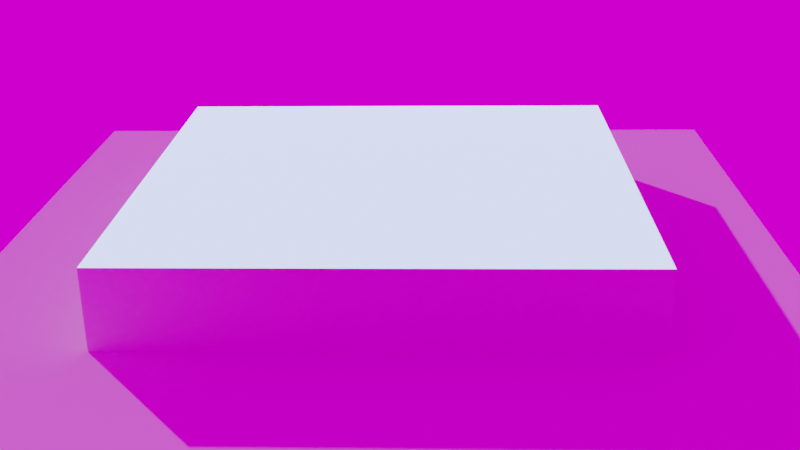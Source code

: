# Source: test-2.blend  (saved by Blender 2.82.7; exported with 4.5.12 LTS)
import bpy
from mathutils import Matrix  # noqa: F401  (used for matrix-valued properties, if any)

bpy.ops.wm.read_factory_settings(use_empty=True)
scene = bpy.context.scene
scene.name = 'Scene'

# ---- collections
col_collection = bpy.data.collections.new('Collection'); scene.collection.children.link(col_collection)

# ---- images (referenced by path relative to the original .blend; pixels are not part of the script)
import os
ASSET_DIR = os.environ.get("B2B_ASSET_DIR", "")  # directory of the original .blend (textures are referenced by path, not embedded)
HERE = os.path.dirname(os.path.abspath(__file__))  # packed textures are extracted next to this script under _unpacked/

def load_image(name, relpath, width, height, colorspace="sRGB"):
    """Load a texture the original file referenced (path relative to the .blend, or extracted next to this script)."""
    p = next((c for c in (os.path.join(HERE, relpath), os.path.join(ASSET_DIR, relpath)) if relpath and os.path.exists(c)), "")
    if p:
        img = bpy.data.images.load(p, check_existing=True)
        img.name = name
    else:  # same state as the original file: an image datablock whose file is absent (Cycles renders it pink)
        img = bpy.data.images.new(name, width, height)
        img.source = "FILE"
        img.filepath = "//" + (relpath or name)
    img.colorspace_settings.name = colorspace
    return img
img_water_inland_png = load_image('water-inland.png', 'water-inland.png', 1024, 1024, 'sRGB')
img_dem_png = load_image('dem.png', 'dem.png', 1024, 1024, 'Non-Color')
img_s2_png = load_image('s2.png', 's2.png', 1024, 1024, 'sRGB')
img_water_ocean_png = load_image('water-ocean.png', 'water-ocean.png', 1024, 1024, 'Non-Color')
img_kloppenheim_02_4k_hdr = load_image('kloppenheim_02_4k.hdr', 'hdri/kloppenheim_02_4k.hdr', 1024, 1024, 'Linear Rec.709')

# ---- materials (node trees are filled in below, after node groups)
mat_material_001 = bpy.data.materials.new('Material.001')
mat_material_001.displacement_method = 'BOTH'
mat_material_002 = bpy.data.materials.new('Material.002')

# ---- material node trees
mat_material_001.use_nodes = True; mat_material_001.node_tree.nodes.clear()
_N = mat_material_001.node_tree.nodes; _L = mat_material_001.node_tree.links
n0 = _N.new('ShaderNodeAddShader'); n0.name = 'Add Shader'; n0.location = (861, 395)
n1 = _N.new('ShaderNodeOutputMaterial'); n1.name = 'Material Output'; n1.location = (1163, -5)
n2 = _N.new('ShaderNodeTexImage'); n2.name = 'Image Texture.002'; n2.location = (-390, 699)
n2.image = img_water_inland_png
n3 = _N.new('ShaderNodeMapRange'); n3.name = 'Map Range'; n3.location = (-70, 696)
n3.inputs[4].default_value = 10.0
n4 = _N.new('ShaderNodeEmission'); n4.name = 'Emission'; n4.location = (159, 686)
n4.inputs[0].default_value = (0.3448, 0.5444, 1.0, 1.0)
n5 = _N.new('ShaderNodeTexImage'); n5.name = 'Image Texture'; n5.location = (-541, -256)
n5.image = img_dem_png
n6 = _N.new('ShaderNodeTexImage'); n6.name = 'Image Texture.001'; n6.location = (-750, 386)
n6.image = img_s2_png
n7 = _N.new('ShaderNodeHueSaturation'); n7.name = 'Hue Saturation Value'; n7.location = (-405, 372)
n7.inputs[1].default_value = 0.8
n7.inputs[2].default_value = 0.2
n8 = _N.new('ShaderNodeBsdfPrincipled'); n8.name = 'Principled BSDF'; n8.location = (379, 399)
n8.width = 277
n8.distribution = 'GGX'
n8.subsurface_method = 'BURLEY'
n8.inputs[1].default_value = 0.08949
n8.inputs[3].default_value = 1.45
n8.inputs[13].default_value = 0.1479
n8.inputs[27].default_value = (0.0, 0.0, 0.0, 1.0)
n8.inputs[28].default_value = 1.0
n9 = _N.new('ShaderNodeTexImage'); n9.name = 'Image Texture.003'; n9.location = (-733, 120)
n9.image = img_water_ocean_png
n10 = _N.new('ShaderNodeBump'); n10.name = 'Bump'; n10.location = (-1, -156)
n10.inputs[1].default_value = 1.0
n10.inputs[2].default_value = 1.0
n11 = _N.new('ShaderNodeMix'); n11.name = 'Mix'; n11.location = (315, -462)
n11.data_type = 'RGBA'
n12 = _N.new('ShaderNodeTexNoise'); n12.name = 'Noise Texture'; n12.location = (-163, -549)
n12.inputs[2].default_value = 25.0
n12.inputs[3].default_value = 1.0
n13 = _N.new('ShaderNodeValToRGB'); n13.name = 'ColorRamp'; n13.location = (55, -482)
n13.width = 248
while len(n13.color_ramp.elements) > 1: n13.color_ramp.elements.remove(n13.color_ramp.elements[-1])
n13.color_ramp.elements[0].position = 0.0; n13.color_ramp.elements[0].color = (0.02302, 0.01471, 0.005706, 1.0)
_e = n13.color_ramp.elements.new(1.0); _e.color = (0.4006, 0.2209, 0.1482, 1.0)
n14 = _N.new('ShaderNodeMix'); n14.name = 'Mix.001'; n14.location = (107, -582)
n14.data_type = 'RGBA'
n14.blend_type = 'ADD'
n14.inputs[0].default_value = 0.1
_L.new(n8.outputs[0], n0.inputs[1])
_L.new(n0.outputs[0], n1.inputs[0])
_L.new(n10.outputs[0], n8.inputs[5])
_L.new(n6.outputs[0], n7.inputs[4])
_L.new(n4.outputs[0], n0.inputs[0])
_L.new(n2.outputs[0], n3.inputs[0])
_L.new(n3.outputs[0], n4.inputs[1])
_L.new(n13.outputs[0], n11.inputs[7])
_L.new(n12.outputs[0], n13.inputs[0])
_L.new(n12.outputs[0], n14.inputs[7])
_L.new(n7.outputs[0], n8.inputs[0])
_L.new(n9.outputs[0], n8.inputs[2])
_L.new(n5.outputs[0], n10.inputs[3])
n1.is_active_output = True
mat_material_002.use_nodes = True; mat_material_002.node_tree.nodes.clear()
_N = mat_material_002.node_tree.nodes; _L = mat_material_002.node_tree.links
n0 = _N.new('ShaderNodeOutputMaterial'); n0.name = 'Material Output'; n0.location = (300, 300)
n1 = _N.new('ShaderNodeBsdfPrincipled'); n1.name = 'Principled BSDF'; n1.location = (10, 300)
n1.distribution = 'GGX'
n1.subsurface_method = 'BURLEY'
n1.inputs[3].default_value = 1.45
n1.inputs[27].default_value = (0.0, 0.0, 0.0, 1.0)
n1.inputs[28].default_value = 1.0
_L.new(n1.outputs[0], n0.inputs[0])
n0.is_active_output = True

# ---- world
world_world = bpy.data.worlds.new('World'); scene.world = world_world
world_world.use_nodes = True; world_world.node_tree.nodes.clear()
_N = world_world.node_tree.nodes; _L = world_world.node_tree.links
n0 = _N.new('ShaderNodeOutputWorld'); n0.name = 'World Output'; n0.location = (300, 300)
n1 = _N.new('ShaderNodeBackground'); n1.name = 'Background'; n1.location = (-131, 264)
n2 = _N.new('ShaderNodeTexImage'); n2.name = 'Image Texture'; n2.location = (-406, 252)
n2.image = img_kloppenheim_02_4k_hdr
n2.projection = 'SPHERE'
n3 = _N.new('ShaderNodeMapping'); n3.name = 'Mapping'; n3.location = (-598, 230)
n3.inputs[2].default_value = (0.4154, 0.2234, 1.431)
n4 = _N.new('ShaderNodeTexCoord'); n4.name = 'Texture Coordinate'; n4.location = (-830, 212)
_L.new(n2.outputs[0], n1.inputs[0])
_L.new(n1.outputs[0], n0.inputs[0])
_L.new(n3.outputs[0], n2.inputs[0])
_L.new(n4.outputs[0], n3.inputs[0])
n0.is_active_output = True
world_world.color = (0.05088, 0.05088, 0.05088)
world_world.use_sun_shadow = False
world_world.sun_shadow_jitter_overblur = 0.0

# ---- cameras
cam_camera = bpy.data.cameras.new('Camera')
cam_camera.clip_end = 100.0
cam_camera.ortho_scale = 7.314

# ---- lights
light_sun = bpy.data.lights.new('Sun', 'SUN')
light_sun.transmission_factor = 0.0
light_sun.energy = 1.0
light_sun.shadow_soft_size = 0.125

# ---- meshes
me_grid = bpy.data.meshes.new('Grid')
me_grid.from_pydata([(-1.0, -1.0, 0.0), (-0.7778, -1.0, 0.0), (-0.5556, -1.0, 0.0), (-0.3333, -1.0, 0.0), (-0.1111, -1.0, 0.0), (0.1111, -1.0, 0.0), (0.3333, -1.0, 0.0), (0.5556, -1.0, 0.0), (0.7778, -1.0, 0.0), (1.0, -1.0, 0.0), (-1.0, -0.7778, 0.0), (-0.7778, -0.7778, 0.0), (-0.5556, -0.7778, 0.0), (-0.3333, -0.7778, 0.0), (-0.1111, -0.7778, 0.0), (0.1111, -0.7778, 0.0), (0.3333, -0.7778, 0.0), (0.5556, -0.7778, 0.0), (0.7778, -0.7778, 0.0), (1.0, -0.7778, 0.0), (-1.0, -0.5556, 0.0), (-0.7778, -0.5556, 0.0), (-0.5556, -0.5556, 0.0), (-0.3333, -0.5556, 0.0), (-0.1111, -0.5556, 0.0), (0.1111, -0.5556, 0.0), (0.3333, -0.5556, 0.0), (0.5556, -0.5556, 0.0), (0.7778, -0.5556, 0.0), (1.0, -0.5556, 0.0), (-1.0, -0.3333, 0.0), (-0.7778, -0.3333, 0.0), (-0.5556, -0.3333, 0.0), (-0.3333, -0.3333, 0.0), (-0.1111, -0.3333, 0.0), (0.1111, -0.3333, 0.0), (0.3333, -0.3333, 0.0), (0.5556, -0.3333, 0.0), (0.7778, -0.3333, 0.0), (1.0, -0.3333, 0.0), (-1.0, -0.1111, 0.0), (-0.7778, -0.1111, 0.0), (-0.5556, -0.1111, 0.0), (-0.3333, -0.1111, 0.0), (-0.1111, -0.1111, 0.0), (0.1111, -0.1111, 0.0), (0.3333, -0.1111, 0.0), (0.5556, -0.1111, 0.0), (0.7778, -0.1111, 0.0), (1.0, -0.1111, 0.0), (-1.0, 0.1111, 0.0), (-0.7778, 0.1111, 0.0), (-0.5556, 0.1111, 0.0), (-0.3333, 0.1111, 0.0), (-0.1111, 0.1111, 0.0), (0.1111, 0.1111, 0.0), (0.3333, 0.1111, 0.0), (0.5556, 0.1111, 0.0), (0.7778, 0.1111, 0.0), (1.0, 0.1111, 0.0), (-1.0, 0.3333, 0.0), (-0.7778, 0.3333, 0.0), (-0.5556, 0.3333, 0.0), (-0.3333, 0.3333, 0.0), (-0.1111, 0.3333, 0.0), (0.1111, 0.3333, 0.0), (0.3333, 0.3333, 0.0), (0.5556, 0.3333, 0.0), (0.7778, 0.3333, 0.0), (1.0, 0.3333, 0.0), (-1.0, 0.5556, 0.0), (-0.7778, 0.5556, 0.0), (-0.5556, 0.5556, 0.0), (-0.3333, 0.5556, 0.0), (-0.1111, 0.5556, 0.0), (0.1111, 0.5556, 0.0), (0.3333, 0.5556, 0.0), (0.5556, 0.5556, 0.0), (0.7778, 0.5556, 0.0), (1.0, 0.5556, 0.0), (-1.0, 0.7778, 0.0), (-0.7778, 0.7778, 0.0), (-0.5556, 0.7778, 0.0), (-0.3333, 0.7778, 0.0), (-0.1111, 0.7778, 0.0), (0.1111, 0.7778, 0.0), (0.3333, 0.7778, 0.0), (0.5556, 0.7778, 0.0), (0.7778, 0.7778, 0.0), (1.0, 0.7778, 0.0), (-1.0, 1.0, 0.0), (-0.7778, 1.0, 0.0), (-0.5556, 1.0, 0.0), (-0.3333, 1.0, 0.0), (-0.1111, 1.0, 0.0), (0.1111, 1.0, 0.0), (0.3333, 1.0, 0.0), (0.5556, 1.0, 0.0), (0.7778, 1.0, 0.0), (1.0, 1.0, 0.0), (-1.0, -1.0, -0.2351), (-0.7778, -1.0, -0.2351), (-0.5556, -1.0, -0.2351), (-0.3333, -1.0, -0.2351), (-0.1111, -1.0, -0.2351), (0.1111, -1.0, -0.2351), (0.3333, -1.0, -0.2351), (0.5556, -1.0, -0.2351), (0.7778, -1.0, -0.2351), (1.0, -1.0, -0.2351), (-1.0, -0.7778, -0.2351), (-0.7778, -0.7778, -0.2351), (-0.5556, -0.7778, -0.2351), (-0.3333, -0.7778, -0.2351), (-0.1111, -0.7778, -0.2351), (0.1111, -0.7778, -0.2351), (0.3333, -0.7778, -0.2351), (0.5556, -0.7778, -0.2351), (0.7778, -0.7778, -0.2351), (1.0, -0.7778, -0.2351), (-1.0, -0.5556, -0.2351), (-0.7778, -0.5556, -0.2351), (-0.5556, -0.5556, -0.2351), (-0.3333, -0.5556, -0.2351), (-0.1111, -0.5556, -0.2351), (0.1111, -0.5556, -0.2351), (0.3333, -0.5556, -0.2351), (0.5556, -0.5556, -0.2351), (0.7778, -0.5556, -0.2351), (1.0, -0.5556, -0.2351), (-1.0, -0.3333, -0.2351), (-0.7778, -0.3333, -0.2351), (-0.5556, -0.3333, -0.2351), (-0.3333, -0.3333, -0.2351), (-0.1111, -0.3333, -0.2351), (0.1111, -0.3333, -0.2351), (0.3333, -0.3333, -0.2351), (0.5556, -0.3333, -0.2351), (0.7778, -0.3333, -0.2351), (1.0, -0.3333, -0.2351), (-1.0, -0.1111, -0.2351), (-0.7778, -0.1111, -0.2351), (-0.5556, -0.1111, -0.2351), (-0.3333, -0.1111, -0.2351), (-0.1111, -0.1111, -0.2351), (0.1111, -0.1111, -0.2351), (0.3333, -0.1111, -0.2351), (0.5556, -0.1111, -0.2351), (0.7778, -0.1111, -0.2351), (1.0, -0.1111, -0.2351), (-1.0, 0.1111, -0.2351), (-0.7778, 0.1111, -0.2351), (-0.5556, 0.1111, -0.2351), (-0.3333, 0.1111, -0.2351), (-0.1111, 0.1111, -0.2351), (0.1111, 0.1111, -0.2351), (0.3333, 0.1111, -0.2351), (0.5556, 0.1111, -0.2351), (0.7778, 0.1111, -0.2351), (1.0, 0.1111, -0.2351), (-1.0, 0.3333, -0.2351), (-0.7778, 0.3333, -0.2351), (-0.5556, 0.3333, -0.2351), (-0.3333, 0.3333, -0.2351), (-0.1111, 0.3333, -0.2351), (0.1111, 0.3333, -0.2351), (0.3333, 0.3333, -0.2351), (0.5556, 0.3333, -0.2351), (0.7778, 0.3333, -0.2351), (1.0, 0.3333, -0.2351), (-1.0, 0.5556, -0.2351), (-0.7778, 0.5556, -0.2351), (-0.5556, 0.5556, -0.2351), (-0.3333, 0.5556, -0.2351), (-0.1111, 0.5556, -0.2351), (0.1111, 0.5556, -0.2351), (0.3333, 0.5556, -0.2351), (0.5556, 0.5556, -0.2351), (0.7778, 0.5556, -0.2351), (1.0, 0.5556, -0.2351), (-1.0, 0.7778, -0.2351), (-0.7778, 0.7778, -0.2351), (-0.5556, 0.7778, -0.2351), (-0.3333, 0.7778, -0.2351), (-0.1111, 0.7778, -0.2351), (0.1111, 0.7778, -0.2351), (0.3333, 0.7778, -0.2351), (0.5556, 0.7778, -0.2351), (0.7778, 0.7778, -0.2351), (1.0, 0.7778, -0.2351), (-1.0, 1.0, -0.2351), (-0.7778, 1.0, -0.2351), (-0.5556, 1.0, -0.2351), (-0.3333, 1.0, -0.2351), (-0.1111, 1.0, -0.2351), (0.1111, 1.0, -0.2351), (0.3333, 1.0, -0.2351), (0.5556, 1.0, -0.2351), (0.7778, 1.0, -0.2351), (1.0, 1.0, -0.2351)], [], [(0, 1, 11, 10), (1, 2, 12, 11), (2, 3, 13, 12), (3, 4, 14, 13), (4, 5, 15, 14), (5, 6, 16, 15), (6, 7, 17, 16), (7, 8, 18, 17), (8, 9, 19, 18), (10, 11, 21, 20), (11, 12, 22, 21), (12, 13, 23, 22), (13, 14, 24, 23), (14, 15, 25, 24), (15, 16, 26, 25), (16, 17, 27, 26), (17, 18, 28, 27), (18, 19, 29, 28), (20, 21, 31, 30), (21, 22, 32, 31), (22, 23, 33, 32), (23, 24, 34, 33), (24, 25, 35, 34), (25, 26, 36, 35), (26, 27, 37, 36), (27, 28, 38, 37), (28, 29, 39, 38), (30, 31, 41, 40), (31, 32, 42, 41), (32, 33, 43, 42), (33, 34, 44, 43), (34, 35, 45, 44), (35, 36, 46, 45), (36, 37, 47, 46), (37, 38, 48, 47), (38, 39, 49, 48), (40, 41, 51, 50), (41, 42, 52, 51), (42, 43, 53, 52), (43, 44, 54, 53), (44, 45, 55, 54), (45, 46, 56, 55), (46, 47, 57, 56), (47, 48, 58, 57), (48, 49, 59, 58), (50, 51, 61, 60), (51, 52, 62, 61), (52, 53, 63, 62), (53, 54, 64, 63), (54, 55, 65, 64), (55, 56, 66, 65), (56, 57, 67, 66), (57, 58, 68, 67), (58, 59, 69, 68), (60, 61, 71, 70), (61, 62, 72, 71), (62, 63, 73, 72), (63, 64, 74, 73), (64, 65, 75, 74), (65, 66, 76, 75), (66, 67, 77, 76), (67, 68, 78, 77), (68, 69, 79, 78), (70, 71, 81, 80), (71, 72, 82, 81), (72, 73, 83, 82), (73, 74, 84, 83), (74, 75, 85, 84), (75, 76, 86, 85), (76, 77, 87, 86), (77, 78, 88, 87), (78, 79, 89, 88), (80, 81, 91, 90), (81, 82, 92, 91), (82, 83, 93, 92), (83, 84, 94, 93), (84, 85, 95, 94), (85, 86, 96, 95), (86, 87, 97, 96), (87, 88, 98, 97), (88, 89, 99, 98), (100, 110, 111, 101), (101, 111, 112, 102), (102, 112, 113, 103), (103, 113, 114, 104), (104, 114, 115, 105), (105, 115, 116, 106), (106, 116, 117, 107), (107, 117, 118, 108), (108, 118, 119, 109), (110, 120, 121, 111), (111, 121, 122, 112), (112, 122, 123, 113), (113, 123, 124, 114), (114, 124, 125, 115), (115, 125, 126, 116), (116, 126, 127, 117), (117, 127, 128, 118), (118, 128, 129, 119), (120, 130, 131, 121), (121, 131, 132, 122), (122, 132, 133, 123), (123, 133, 134, 124), (124, 134, 135, 125), (125, 135, 136, 126), (126, 136, 137, 127), (127, 137, 138, 128), (128, 138, 139, 129), (130, 140, 141, 131), (131, 141, 142, 132), (132, 142, 143, 133), (133, 143, 144, 134), (134, 144, 145, 135), (135, 145, 146, 136), (136, 146, 147, 137), (137, 147, 148, 138), (138, 148, 149, 139), (140, 150, 151, 141), (141, 151, 152, 142), (142, 152, 153, 143), (143, 153, 154, 144), (144, 154, 155, 145), (145, 155, 156, 146), (146, 156, 157, 147), (147, 157, 158, 148), (148, 158, 159, 149), (150, 160, 161, 151), (151, 161, 162, 152), (152, 162, 163, 153), (153, 163, 164, 154), (154, 164, 165, 155), (155, 165, 166, 156), (156, 166, 167, 157), (157, 167, 168, 158), (158, 168, 169, 159), (160, 170, 171, 161), (161, 171, 172, 162), (162, 172, 173, 163), (163, 173, 174, 164), (164, 174, 175, 165), (165, 175, 176, 166), (166, 176, 177, 167), (167, 177, 178, 168), (168, 178, 179, 169), (170, 180, 181, 171), (171, 181, 182, 172), (172, 182, 183, 173), (173, 183, 184, 174), (174, 184, 185, 175), (175, 185, 186, 176), (176, 186, 187, 177), (177, 187, 188, 178), (178, 188, 189, 179), (180, 190, 191, 181), (181, 191, 192, 182), (182, 192, 193, 183), (183, 193, 194, 184), (184, 194, 195, 185), (185, 195, 196, 186), (186, 196, 197, 187), (187, 197, 198, 188), (188, 198, 199, 189), (91, 191, 190, 90), (70, 170, 160, 60), (39, 139, 149, 49), (5, 105, 106, 6), (98, 198, 197, 97), (89, 189, 199, 99), (1, 101, 102, 2), (92, 192, 191, 91), (50, 150, 140, 40), (99, 199, 198, 98), (19, 119, 129, 29), (6, 106, 107, 7), (69, 169, 179, 79), (93, 193, 192, 92), (30, 130, 120, 20), (2, 102, 103, 3), (80, 180, 170, 70), (94, 194, 193, 93), (49, 149, 159, 59), (7, 107, 108, 8), (3, 103, 104, 4), (95, 195, 194, 94), (60, 160, 150, 50), (29, 129, 139, 39), (79, 179, 189, 89), (8, 108, 109, 9), (96, 196, 195, 95), (40, 140, 130, 30), (9, 109, 119, 19), (4, 104, 105, 5), (10, 110, 100, 0), (90, 190, 180, 80), (59, 159, 169, 69), (97, 197, 196, 96), (0, 100, 101, 1), (20, 120, 110, 10)])
me_grid.polygons.foreach_set('use_smooth', [True] * 198)
me_grid.polygons.foreach_set('material_index', [0, 0, 0, 0, 0, 0, 0, 0, 0, 0, 0, 0, 0, 0, 0, 0, 0, 0, 0, 0, 0, 0, 0, 0, 0, 0, 0, 0, 0, 0, 0, 0, 0, 0, 0, 0, 0, 0, 0, 0, 0, 0, 0, 0, 0, 0, 0, 0, 0, 0, 0, 0, 0, 0, 0, 0, 0, 0, 0, 0, 0, 0, 0, 0, 0, 0, 0, 0, 0, 0, 0, 0, 0, 0, 0, 0, 0, 0, 0, 0, 0, 1, 1, 1, 1, 1, 1, 1, 1, 1, 1, 1, 1, 1, 1, 1, 1, 1, 1, 1, 1, 1, 1, 1, 1, 1, 1, 1, 1, 1, 1, 1, 1, 1, 1, 1, 1, 1, 1, 1, 1, 1, 1, 1, 1, 1, 1, 1, 1, 1, 1, 1, 1, 1, 1, 1, 1, 1, 1, 1, 1, 1, 1, 1, 1, 1, 1, 1, 1, 1, 1, 1, 1, 1, 1, 1, 1, 1, 1, 1, 1, 1, 1, 1, 1, 1, 1, 1, 1, 1, 1, 1, 1, 1, 1, 1, 1, 1, 1, 1, 1, 1, 1, 1, 1, 1, 1, 1, 1, 1, 1, 1, 1, 1, 1, 1, 1, 1])
_uv = me_grid.uv_layers.new(name='UVMap')
_uv.uv.foreach_set('vector', [0.0, 0.0, 0.1111, 0.0, 0.1111, 0.1111, 0.0, 0.1111, 0.1111, 0.0, 0.2222, 0.0, 0.2222, 0.1111, 0.1111, 0.1111, 0.2222, 0.0, 0.3333, 0.0, 0.3333, 0.1111, 0.2222, 0.1111, 0.3333, 0.0, 0.4444, 0.0, 0.4444, 0.1111, 0.3333, 0.1111, 0.4444, 0.0, 0.5556, 0.0, 0.5556, 0.1111, 0.4444, 0.1111, 0.5556, 0.0, 0.6667, 0.0, 0.6667, 0.1111, 0.5556, 0.1111, 0.6667, 0.0, 0.7778, 0.0, 0.7778, 0.1111, 0.6667, 0.1111, 0.7778, 0.0, 0.8889, 0.0, 0.8889, 0.1111, 0.7778, 0.1111, 0.8889, 0.0, 1.0, 0.0, 1.0, 0.1111, 0.8889, 0.1111, 0.0, 0.1111, 0.1111, 0.1111, 0.1111, 0.2222, 0.0, 0.2222, 0.1111, 0.1111, 0.2222, 0.1111, 0.2222, 0.2222, 0.1111, 0.2222, 0.2222, 0.1111, 0.3333, 0.1111, 0.3333, 0.2222, 0.2222, 0.2222, 0.3333, 0.1111, 0.4444, 0.1111, 0.4444, 0.2222, 0.3333, 0.2222, 0.4444, 0.1111, 0.5556, 0.1111, 0.5556, 0.2222, 0.4444, 0.2222, 0.5556, 0.1111, 0.6667, 0.1111, 0.6667, 0.2222, 0.5556, 0.2222, 0.6667, 0.1111, 0.7778, 0.1111, 0.7778, 0.2222, 0.6667, 0.2222, 0.7778, 0.1111, 0.8889, 0.1111, 0.8889, 0.2222, 0.7778, 0.2222, 0.8889, 0.1111, 1.0, 0.1111, 1.0, 0.2222, 0.8889, 0.2222, 0.0, 0.2222, 0.1111, 0.2222, 0.1111, 0.3333, 0.0, 0.3333, 0.1111, 0.2222, 0.2222, 0.2222, 0.2222, 0.3333, 0.1111, 0.3333, 0.2222, 0.2222, 0.3333, 0.2222, 0.3333, 0.3333, 0.2222, 0.3333, 0.3333, 0.2222, 0.4444, 0.2222, 0.4444, 0.3333, 0.3333, 0.3333, 0.4444, 0.2222, 0.5556, 0.2222, 0.5556, 0.3333, 0.4444, 0.3333, 0.5556, 0.2222, 0.6667, 0.2222, 0.6667, 0.3333, 0.5556, 0.3333, 0.6667, 0.2222, 0.7778, 0.2222, 0.7778, 0.3333, 0.6667, 0.3333, 0.7778, 0.2222, 0.8889, 0.2222, 0.8889, 0.3333, 0.7778, 0.3333, 0.8889, 0.2222, 1.0, 0.2222, 1.0, 0.3333, 0.8889, 0.3333, 0.0, 0.3333, 0.1111, 0.3333, 0.1111, 0.4444, 0.0, 0.4444, 0.1111, 0.3333, 0.2222, 0.3333, 0.2222, 0.4444, 0.1111, 0.4444, 0.2222, 0.3333, 0.3333, 0.3333, 0.3333, 0.4444, 0.2222, 0.4444, 0.3333, 0.3333, 0.4444, 0.3333, 0.4444, 0.4444, 0.3333, 0.4444, 0.4444, 0.3333, 0.5556, 0.3333, 0.5556, 0.4444, 0.4444, 0.4444, 0.5556, 0.3333, 0.6667, 0.3333, 0.6667, 0.4444, 0.5556, 0.4444, 0.6667, 0.3333, 0.7778, 0.3333, 0.7778, 0.4444, 0.6667, 0.4444, 0.7778, 0.3333, 0.8889, 0.3333, 0.8889, 0.4444, 0.7778, 0.4444, 0.8889, 0.3333, 1.0, 0.3333, 1.0, 0.4444, 0.8889, 0.4444, 0.0, 0.4444, 0.1111, 0.4444, 0.1111, 0.5556, 0.0, 0.5556, 0.1111, 0.4444, 0.2222, 0.4444, 0.2222, 0.5556, 0.1111, 0.5556, 0.2222, 0.4444, 0.3333, 0.4444, 0.3333, 0.5556, 0.2222, 0.5556, 0.3333, 0.4444, 0.4444, 0.4444, 0.4444, 0.5556, 0.3333, 0.5556, 0.4444, 0.4444, 0.5556, 0.4444, 0.5556, 0.5556, 0.4444, 0.5556, 0.5556, 0.4444, 0.6667, 0.4444, 0.6667, 0.5556, 0.5556, 0.5556, 0.6667, 0.4444, 0.7778, 0.4444, 0.7778, 0.5556, 0.6667, 0.5556, 0.7778, 0.4444, 0.8889, 0.4444, 0.8889, 0.5556, 0.7778, 0.5556, 0.8889, 0.4444, 1.0, 0.4444, 1.0, 0.5556, 0.8889, 0.5556, 0.0, 0.5556, 0.1111, 0.5556, 0.1111, 0.6667, 0.0, 0.6667, 0.1111, 0.5556, 0.2222, 0.5556, 0.2222, 0.6667, 0.1111, 0.6667, 0.2222, 0.5556, 0.3333, 0.5556, 0.3333, 0.6667, 0.2222, 0.6667, 0.3333, 0.5556, 0.4444, 0.5556, 0.4444, 0.6667, 0.3333, 0.6667, 0.4444, 0.5556, 0.5556, 0.5556, 0.5556, 0.6667, 0.4444, 0.6667, 0.5556, 0.5556, 0.6667, 0.5556, 0.6667, 0.6667, 0.5556, 0.6667, 0.6667, 0.5556, 0.7778, 0.5556, 0.7778, 0.6667, 0.6667, 0.6667, 0.7778, 0.5556, 0.8889, 0.5556, 0.8889, 0.6667, 0.7778, 0.6667, 0.8889, 0.5556, 1.0, 0.5556, 1.0, 0.6667, 0.8889, 0.6667, 0.0, 0.6667, 0.1111, 0.6667, 0.1111, 0.7778, 0.0, 0.7778, 0.1111, 0.6667, 0.2222, 0.6667, 0.2222, 0.7778, 0.1111, 0.7778, 0.2222, 0.6667, 0.3333, 0.6667, 0.3333, 0.7778, 0.2222, 0.7778, 0.3333, 0.6667, 0.4444, 0.6667, 0.4444, 0.7778, 0.3333, 0.7778, 0.4444, 0.6667, 0.5556, 0.6667, 0.5556, 0.7778, 0.4444, 0.7778, 0.5556, 0.6667, 0.6667, 0.6667, 0.6667, 0.7778, 0.5556, 0.7778, 0.6667, 0.6667, 0.7778, 0.6667, 0.7778, 0.7778, 0.6667, 0.7778, 0.7778, 0.6667, 0.8889, 0.6667, 0.8889, 0.7778, 0.7778, 0.7778, 0.8889, 0.6667, 1.0, 0.6667, 1.0, 0.7778, 0.8889, 0.7778, 0.0, 0.7778, 0.1111, 0.7778, 0.1111, 0.8889, 0.0, 0.8889, 0.1111, 0.7778, 0.2222, 0.7778, 0.2222, 0.8889, 0.1111, 0.8889, 0.2222, 0.7778, 0.3333, 0.7778, 0.3333, 0.8889, 0.2222, 0.8889, 0.3333, 0.7778, 0.4444, 0.7778, 0.4444, 0.8889, 0.3333, 0.8889, 0.4444, 0.7778, 0.5556, 0.7778, 0.5556, 0.8889, 0.4444, 0.8889, 0.5556, 0.7778, 0.6667, 0.7778, 0.6667, 0.8889, 0.5556, 0.8889, 0.6667, 0.7778, 0.7778, 0.7778, 0.7778, 0.8889, 0.6667, 0.8889, 0.7778, 0.7778, 0.8889, 0.7778, 0.8889, 0.8889, 0.7778, 0.8889, 0.8889, 0.7778, 1.0, 0.7778, 1.0, 0.8889, 0.8889, 0.8889, 0.0, 0.8889, 0.1111, 0.8889, 0.1111, 1.0, 0.0, 1.0, 0.1111, 0.8889, 0.2222, 0.8889, 0.2222, 1.0, 0.1111, 1.0, 0.2222, 0.8889, 0.3333, 0.8889, 0.3333, 1.0, 0.2222, 1.0, 0.3333, 0.8889, 0.4444, 0.8889, 0.4444, 1.0, 0.3333, 1.0, 0.4444, 0.8889, 0.5556, 0.8889, 0.5556, 1.0, 0.4444, 1.0, 0.5556, 0.8889, 0.6667, 0.8889, 0.6667, 1.0, 0.5556, 1.0, 0.6667, 0.8889, 0.7778, 0.8889, 0.7778, 1.0, 0.6667, 1.0, 0.7778, 0.8889, 0.8889, 0.8889, 0.8889, 1.0, 0.7778, 1.0, 0.8889, 0.8889, 1.0, 0.8889, 1.0, 1.0, 0.8889, 1.0, 0.0, 0.0, 0.0, 0.1111, 0.1111, 0.1111, 0.1111, 0.0, 0.1111, 0.0, 0.1111, 0.1111, 0.2222, 0.1111, 0.2222, 0.0, 0.2222, 0.0, 0.2222, 0.1111, 0.3333, 0.1111, 0.3333, 0.0, 0.3333, 0.0, 0.3333, 0.1111, 0.4444, 0.1111, 0.4444, 0.0, 0.4444, 0.0, 0.4444, 0.1111, 0.5556, 0.1111, 0.5556, 0.0, 0.5556, 0.0, 0.5556, 0.1111, 0.6667, 0.1111, 0.6667, 0.0, 0.6667, 0.0, 0.6667, 0.1111, 0.7778, 0.1111, 0.7778, 0.0, 0.7778, 0.0, 0.7778, 0.1111, 0.8889, 0.1111, 0.8889, 0.0, 0.8889, 0.0, 0.8889, 0.1111, 1.0, 0.1111, 1.0, 0.0, 0.0, 0.1111, 0.0, 0.2222, 0.1111, 0.2222, 0.1111, 0.1111, 0.1111, 0.1111, 0.1111, 0.2222, 0.2222, 0.2222, 0.2222, 0.1111, 0.2222, 0.1111, 0.2222, 0.2222, 0.3333, 0.2222, 0.3333, 0.1111, 0.3333, 0.1111, 0.3333, 0.2222, 0.4444, 0.2222, 0.4444, 0.1111, 0.4444, 0.1111, 0.4444, 0.2222, 0.5556, 0.2222, 0.5556, 0.1111, 0.5556, 0.1111, 0.5556, 0.2222, 0.6667, 0.2222, 0.6667, 0.1111, 0.6667, 0.1111, 0.6667, 0.2222, 0.7778, 0.2222, 0.7778, 0.1111, 0.7778, 0.1111, 0.7778, 0.2222, 0.8889, 0.2222, 0.8889, 0.1111, 0.8889, 0.1111, 0.8889, 0.2222, 1.0, 0.2222, 1.0, 0.1111, 0.0, 0.2222, 0.0, 0.3333, 0.1111, 0.3333, 0.1111, 0.2222, 0.1111, 0.2222, 0.1111, 0.3333, 0.2222, 0.3333, 0.2222, 0.2222, 0.2222, 0.2222, 0.2222, 0.3333, 0.3333, 0.3333, 0.3333, 0.2222, 0.3333, 0.2222, 0.3333, 0.3333, 0.4444, 0.3333, 0.4444, 0.2222, 0.4444, 0.2222, 0.4444, 0.3333, 0.5556, 0.3333, 0.5556, 0.2222, 0.5556, 0.2222, 0.5556, 0.3333, 0.6667, 0.3333, 0.6667, 0.2222, 0.6667, 0.2222, 0.6667, 0.3333, 0.7778, 0.3333, 0.7778, 0.2222, 0.7778, 0.2222, 0.7778, 0.3333, 0.8889, 0.3333, 0.8889, 0.2222, 0.8889, 0.2222, 0.8889, 0.3333, 1.0, 0.3333, 1.0, 0.2222, 0.0, 0.3333, 0.0, 0.4444, 0.1111, 0.4444, 0.1111, 0.3333, 0.1111, 0.3333, 0.1111, 0.4444, 0.2222, 0.4444, 0.2222, 0.3333, 0.2222, 0.3333, 0.2222, 0.4444, 0.3333, 0.4444, 0.3333, 0.3333, 0.3333, 0.3333, 0.3333, 0.4444, 0.4444, 0.4444, 0.4444, 0.3333, 0.4444, 0.3333, 0.4444, 0.4444, 0.5556, 0.4444, 0.5556, 0.3333, 0.5556, 0.3333, 0.5556, 0.4444, 0.6667, 0.4444, 0.6667, 0.3333, 0.6667, 0.3333, 0.6667, 0.4444, 0.7778, 0.4444, 0.7778, 0.3333, 0.7778, 0.3333, 0.7778, 0.4444, 0.8889, 0.4444, 0.8889, 0.3333, 0.8889, 0.3333, 0.8889, 0.4444, 1.0, 0.4444, 1.0, 0.3333, 0.0, 0.4444, 0.0, 0.5556, 0.1111, 0.5556, 0.1111, 0.4444, 0.1111, 0.4444, 0.1111, 0.5556, 0.2222, 0.5556, 0.2222, 0.4444, 0.2222, 0.4444, 0.2222, 0.5556, 0.3333, 0.5556, 0.3333, 0.4444, 0.3333, 0.4444, 0.3333, 0.5556, 0.4444, 0.5556, 0.4444, 0.4444, 0.4444, 0.4444, 0.4444, 0.5556, 0.5556, 0.5556, 0.5556, 0.4444, 0.5556, 0.4444, 0.5556, 0.5556, 0.6667, 0.5556, 0.6667, 0.4444, 0.6667, 0.4444, 0.6667, 0.5556, 0.7778, 0.5556, 0.7778, 0.4444, 0.7778, 0.4444, 0.7778, 0.5556, 0.8889, 0.5556, 0.8889, 0.4444, 0.8889, 0.4444, 0.8889, 0.5556, 1.0, 0.5556, 1.0, 0.4444, 0.0, 0.5556, 0.0, 0.6667, 0.1111, 0.6667, 0.1111, 0.5556, 0.1111, 0.5556, 0.1111, 0.6667, 0.2222, 0.6667, 0.2222, 0.5556, 0.2222, 0.5556, 0.2222, 0.6667, 0.3333, 0.6667, 0.3333, 0.5556, 0.3333, 0.5556, 0.3333, 0.6667, 0.4444, 0.6667, 0.4444, 0.5556, 0.4444, 0.5556, 0.4444, 0.6667, 0.5556, 0.6667, 0.5556, 0.5556, 0.5556, 0.5556, 0.5556, 0.6667, 0.6667, 0.6667, 0.6667, 0.5556, 0.6667, 0.5556, 0.6667, 0.6667, 0.7778, 0.6667, 0.7778, 0.5556, 0.7778, 0.5556, 0.7778, 0.6667, 0.8889, 0.6667, 0.8889, 0.5556, 0.8889, 0.5556, 0.8889, 0.6667, 1.0, 0.6667, 1.0, 0.5556, 0.0, 0.6667, 0.0, 0.7778, 0.1111, 0.7778, 0.1111, 0.6667, 0.1111, 0.6667, 0.1111, 0.7778, 0.2222, 0.7778, 0.2222, 0.6667, 0.2222, 0.6667, 0.2222, 0.7778, 0.3333, 0.7778, 0.3333, 0.6667, 0.3333, 0.6667, 0.3333, 0.7778, 0.4444, 0.7778, 0.4444, 0.6667, 0.4444, 0.6667, 0.4444, 0.7778, 0.5556, 0.7778, 0.5556, 0.6667, 0.5556, 0.6667, 0.5556, 0.7778, 0.6667, 0.7778, 0.6667, 0.6667, 0.6667, 0.6667, 0.6667, 0.7778, 0.7778, 0.7778, 0.7778, 0.6667, 0.7778, 0.6667, 0.7778, 0.7778, 0.8889, 0.7778, 0.8889, 0.6667, 0.8889, 0.6667, 0.8889, 0.7778, 1.0, 0.7778, 1.0, 0.6667, 0.0, 0.7778, 0.0, 0.8889, 0.1111, 0.8889, 0.1111, 0.7778, 0.1111, 0.7778, 0.1111, 0.8889, 0.2222, 0.8889, 0.2222, 0.7778, 0.2222, 0.7778, 0.2222, 0.8889, 0.3333, 0.8889, 0.3333, 0.7778, 0.3333, 0.7778, 0.3333, 0.8889, 0.4444, 0.8889, 0.4444, 0.7778, 0.4444, 0.7778, 0.4444, 0.8889, 0.5556, 0.8889, 0.5556, 0.7778, 0.5556, 0.7778, 0.5556, 0.8889, 0.6667, 0.8889, 0.6667, 0.7778, 0.6667, 0.7778, 0.6667, 0.8889, 0.7778, 0.8889, 0.7778, 0.7778, 0.7778, 0.7778, 0.7778, 0.8889, 0.8889, 0.8889, 0.8889, 0.7778, 0.8889, 0.7778, 0.8889, 0.8889, 1.0, 0.8889, 1.0, 0.7778, 0.0, 0.8889, 0.0, 1.0, 0.1111, 1.0, 0.1111, 0.8889, 0.1111, 0.8889, 0.1111, 1.0, 0.2222, 1.0, 0.2222, 0.8889, 0.2222, 0.8889, 0.2222, 1.0, 0.3333, 1.0, 0.3333, 0.8889, 0.3333, 0.8889, 0.3333, 1.0, 0.4444, 1.0, 0.4444, 0.8889, 0.4444, 0.8889, 0.4444, 1.0, 0.5556, 1.0, 0.5556, 0.8889, 0.5556, 0.8889, 0.5556, 1.0, 0.6667, 1.0, 0.6667, 0.8889, 0.6667, 0.8889, 0.6667, 1.0, 0.7778, 1.0, 0.7778, 0.8889, 0.7778, 0.8889, 0.7778, 1.0, 0.8889, 1.0, 0.8889, 0.8889, 0.8889, 0.8889, 0.8889, 1.0, 1.0, 1.0, 1.0, 0.8889, 0.1111, 1.0, 0.1111, 1.0, 0.0, 1.0, 0.0, 1.0, 0.0, 0.7778, 0.0, 0.7778, 0.0, 0.6667, 0.0, 0.6667, 1.0, 0.3333, 1.0, 0.3333, 1.0, 0.4444, 1.0, 0.4444, 0.5556, 0.0, 0.5556, 0.0, 0.6667, 0.0, 0.6667, 0.0, 0.8889, 1.0, 0.8889, 1.0, 0.7778, 1.0, 0.7778, 1.0, 1.0, 0.8889, 1.0, 0.8889, 1.0, 1.0, 1.0, 1.0, 0.1111, 0.0, 0.1111, 0.0, 0.2222, 0.0, 0.2222, 0.0, 0.2222, 1.0, 0.2222, 1.0, 0.1111, 1.0, 0.1111, 1.0, 0.0, 0.5556, 0.0, 0.5556, 0.0, 0.4444, 0.0, 0.4444, 1.0, 1.0, 1.0, 1.0, 0.8889, 1.0, 0.8889, 1.0, 1.0, 0.1111, 1.0, 0.1111, 1.0, 0.2222, 1.0, 0.2222, 0.6667, 0.0, 0.6667, 0.0, 0.7778, 0.0, 0.7778, 0.0, 1.0, 0.6667, 1.0, 0.6667, 1.0, 0.7778, 1.0, 0.7778, 0.3333, 1.0, 0.3333, 1.0, 0.2222, 1.0, 0.2222, 1.0, 0.0, 0.3333, 0.0, 0.3333, 0.0, 0.2222, 0.0, 0.2222, 0.2222, 0.0, 0.2222, 0.0, 0.3333, 0.0, 0.3333, 0.0, 0.0, 0.8889, 0.0, 0.8889, 0.0, 0.7778, 0.0, 0.7778, 0.4444, 1.0, 0.4444, 1.0, 0.3333, 1.0, 0.3333, 1.0, 1.0, 0.4444, 1.0, 0.4444, 1.0, 0.5556, 1.0, 0.5556, 0.7778, 0.0, 0.7778, 0.0, 0.8889, 0.0, 0.8889, 0.0, 0.3333, 0.0, 0.3333, 0.0, 0.4444, 0.0, 0.4444, 0.0, 0.5556, 1.0, 0.5556, 1.0, 0.4444, 1.0, 0.4444, 1.0, 0.0, 0.6667, 0.0, 0.6667, 0.0, 0.5556, 0.0, 0.5556, 1.0, 0.2222, 1.0, 0.2222, 1.0, 0.3333, 1.0, 0.3333, 1.0, 0.7778, 1.0, 0.7778, 1.0, 0.8889, 1.0, 0.8889, 0.8889, 0.0, 0.8889, 0.0, 1.0, 0.0, 1.0, 0.0, 0.6667, 1.0, 0.6667, 1.0, 0.5556, 1.0, 0.5556, 1.0, 0.0, 0.4444, 0.0, 0.4444, 0.0, 0.3333, 0.0, 0.3333, 1.0, 0.0, 1.0, 0.0, 1.0, 0.1111, 1.0, 0.1111, 0.4444, 0.0, 0.4444, 0.0, 0.5556, 0.0, 0.5556, 0.0, 0.0, 0.1111, 0.0, 0.1111, 0.0, 0.0, 0.0, 0.0, 0.0, 1.0, 0.0, 1.0, 0.0, 0.8889, 0.0, 0.8889, 1.0, 0.5556, 1.0, 0.5556, 1.0, 0.6667, 1.0, 0.6667, 0.7778, 1.0, 0.7778, 1.0, 0.6667, 1.0, 0.6667, 1.0, 0.0, 0.0, 0.0, 0.0, 0.1111, 0.0, 0.1111, 0.0, 0.0, 0.2222, 0.0, 0.2222, 0.0, 0.1111, 0.0, 0.1111])
me_grid.materials.append(mat_material_001)
me_grid.materials.append(mat_material_002)
me_grid.use_remesh_fix_poles = True
me_grid.use_remesh_preserve_attributes = False
me_grid.use_mirror_vertex_groups = False
me_grid.update()
me_plane = bpy.data.meshes.new('Plane')
me_plane.from_pydata([(-1.0, -1.0, 0.0), (1.0, -1.0, 0.0), (-1.0, 1.0, 0.0), (1.0, 1.0, 0.0)], [], [(0, 1, 3, 2)])
_uv = me_plane.uv_layers.new(name='UVMap')
_uv.uv.foreach_set('vector', [0.0, 0.0, 1.0, 0.0, 1.0, 1.0, 0.0, 1.0])
me_plane.use_remesh_fix_poles = True
me_plane.use_remesh_preserve_attributes = False
me_plane.use_mirror_vertex_groups = False
me_plane.update()

# ---- objects
ob_camera = bpy.data.objects.new('Camera', cam_camera)
ob_grid = bpy.data.objects.new('Grid', me_grid)
ob_sun = bpy.data.objects.new('Sun', light_sun)
ob_plane = bpy.data.objects.new('Plane', me_plane)

# ---- transforms, parenting, visibility, modifiers, constraints
ob_camera.location = (1.391, -27.06, 10.21)
ob_camera.rotation_euler = (1.192, 0.01307, 0.03489)
ob_camera.lock_rotations_4d = False
ob_camera.empty_display_type = 'ARROWS'
ob_camera.color = (0.0, 0.0, 0.0, 0.0)
ob_camera.display_type = 'WIRE'
ob_camera.lineart.crease_threshold = 0.0
ob_grid.location = (0.0, 0.0, 0.0)
ob_grid.scale = (6.184, 6.184, 6.184)
ob_grid.lineart.crease_threshold = 0.0
_vg = ob_grid.vertex_groups.new(name='Top')
_vg.add([0, 1, 2, 3, 4, 5, 6, 7, 8, 9, 10, 11, 12, 13, 14, 15, 16, 17, 18, 19, 20, 21, 22, 23, 24, 25, 26, 27, 28, 29, 30, 31, 32, 33, 34, 35, 36, 37, 38, 39, 40, 41, 42, 43, 44, 45, 46, 47, 48, 49, 50, 51, 52, 53, 54, 55, 56, 57, 58, 59, 60, 61, 62, 63, 64, 65, 66, 67, 68, 69, 70, 71, 72, 73, 74, 75, 76, 77, 78, 79, 80, 81, 82, 83, 84, 85, 86, 87, 88, 89, 90, 91, 92, 93, 94, 95, 96, 97, 98, 99], 1.0, 'REPLACE')
_vg = ob_grid.vertex_groups.new(name='Side')
_m = ob_grid.modifiers.new('Subdivision', 'SUBSURF')
_m.uv_smooth = 'PRESERVE_CORNERS'
_m.subdivision_type = 'SIMPLE'
_m.levels = 5
_m.render_levels = 6
_m.show_only_control_edges = False
_m = ob_grid.modifiers.new('Displace', 'DISPLACE')
_m.vertex_group = 'Top'
_m.strength = 0.3
_m.direction = 'Z'
ob_sun.location = (-2.282, 7.083, 1.943)
ob_sun.rotation_euler = (-1.072, 0.629, 0.9924)
ob_sun.lineart.crease_threshold = 0.0
ob_plane.location = (0.0, 0.0, -1.039)
ob_plane.scale = (10.1, 10.1, 10.1)
ob_plane.lineart.crease_threshold = 0.0

# ---- collection membership
col_collection.objects.link(ob_camera)
col_collection.objects.link(ob_grid)
col_collection.objects.link(ob_sun)
col_collection.objects.link(ob_plane)

# ---- scene / render settings (as saved in the file)
scene.camera = ob_camera
scene.frame_start = 1; scene.frame_end = 250; scene.frame_set(1)
scene.render.engine = 'CYCLES'
scene.render.film_transparent = True
scene.cycles.use_denoising = False
scene.cycles.samples = 128
scene.cycles.sampling_pattern = 'TABULATED_SOBOL'
scene.cycles.use_adaptive_sampling = False
scene.cycles.use_light_tree = False
scene.view_settings.view_transform = 'Filmic'
bpy.context.view_layer.update()
